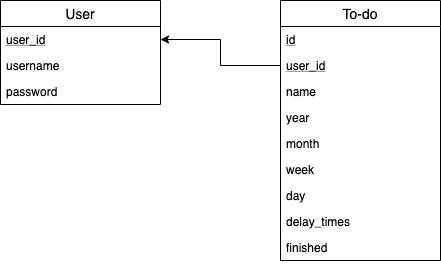

The diagram above was exported from draw.io. Its source (the exported page's mxGraphModel, read from the mxfile embedded in the PNG):
<mxGraphModel dx="1426" dy="794" grid="1" gridSize="10" guides="1" tooltips="1" connect="1" arrows="1" fold="1" page="1" pageScale="1" pageWidth="850" pageHeight="1100" math="0" shadow="0">
  <root>
    <mxCell id="Wj4Vu3IPxGOSCfUIfw4K-0" />
    <mxCell id="Wj4Vu3IPxGOSCfUIfw4K-1" parent="Wj4Vu3IPxGOSCfUIfw4K-0" />
    <mxCell id="J0gYgKzucj6YMFA8Nq1u-10" style="edgeStyle=orthogonalEdgeStyle;rounded=0;orthogonalLoop=1;jettySize=auto;html=1;entryX=1;entryY=0.5;entryDx=0;entryDy=0;" edge="1" parent="Wj4Vu3IPxGOSCfUIfw4K-1" source="J0gYgKzucj6YMFA8Nq1u-9" target="A_PqW6jiLVVbbGzWC3-a-1">
      <mxGeometry relative="1" as="geometry" />
    </mxCell>
    <mxCell id="A_PqW6jiLVVbbGzWC3-a-0" value="User" style="swimlane;fontStyle=0;childLayout=stackLayout;horizontal=1;startSize=26;horizontalStack=0;resizeParent=1;resizeParentMax=0;resizeLast=0;collapsible=1;marginBottom=0;align=center;fontSize=14;" parent="Wj4Vu3IPxGOSCfUIfw4K-1" vertex="1">
      <mxGeometry x="160" y="240" width="160" height="104" as="geometry" />
    </mxCell>
    <mxCell id="A_PqW6jiLVVbbGzWC3-a-1" value="user_id" style="text;strokeColor=none;fillColor=none;spacingLeft=4;spacingRight=4;overflow=hidden;rotatable=0;points=[[0,0.5],[1,0.5]];portConstraint=eastwest;fontSize=12;fontStyle=4" parent="A_PqW6jiLVVbbGzWC3-a-0" vertex="1">
      <mxGeometry y="26" width="160" height="26" as="geometry" />
    </mxCell>
    <mxCell id="A_PqW6jiLVVbbGzWC3-a-2" value="username" style="text;strokeColor=none;fillColor=none;spacingLeft=4;spacingRight=4;overflow=hidden;rotatable=0;points=[[0,0.5],[1,0.5]];portConstraint=eastwest;fontSize=12;" parent="A_PqW6jiLVVbbGzWC3-a-0" vertex="1">
      <mxGeometry y="52" width="160" height="26" as="geometry" />
    </mxCell>
    <mxCell id="A_PqW6jiLVVbbGzWC3-a-3" value="password" style="text;strokeColor=none;fillColor=none;spacingLeft=4;spacingRight=4;overflow=hidden;rotatable=0;points=[[0,0.5],[1,0.5]];portConstraint=eastwest;fontSize=12;" parent="A_PqW6jiLVVbbGzWC3-a-0" vertex="1">
      <mxGeometry y="78" width="160" height="26" as="geometry" />
    </mxCell>
    <mxCell id="J0gYgKzucj6YMFA8Nq1u-0" value="To-do" style="swimlane;fontStyle=0;childLayout=stackLayout;horizontal=1;startSize=26;horizontalStack=0;resizeParent=1;resizeParentMax=0;resizeLast=0;collapsible=1;marginBottom=0;align=center;fontSize=14;" vertex="1" parent="Wj4Vu3IPxGOSCfUIfw4K-1">
      <mxGeometry x="440" y="240" width="160" height="260" as="geometry" />
    </mxCell>
    <mxCell id="J0gYgKzucj6YMFA8Nq1u-1" value="id" style="text;strokeColor=none;fillColor=none;spacingLeft=4;spacingRight=4;overflow=hidden;rotatable=0;points=[[0,0.5],[1,0.5]];portConstraint=eastwest;fontSize=12;fontStyle=4" vertex="1" parent="J0gYgKzucj6YMFA8Nq1u-0">
      <mxGeometry y="26" width="160" height="26" as="geometry" />
    </mxCell>
    <mxCell id="J0gYgKzucj6YMFA8Nq1u-9" value="user_id" style="text;strokeColor=none;fillColor=none;spacingLeft=4;spacingRight=4;overflow=hidden;rotatable=0;points=[[0,0.5],[1,0.5]];portConstraint=eastwest;fontSize=12;fontStyle=4" vertex="1" parent="J0gYgKzucj6YMFA8Nq1u-0">
      <mxGeometry y="52" width="160" height="26" as="geometry" />
    </mxCell>
    <mxCell id="J0gYgKzucj6YMFA8Nq1u-2" value="name" style="text;strokeColor=none;fillColor=none;spacingLeft=4;spacingRight=4;overflow=hidden;rotatable=0;points=[[0,0.5],[1,0.5]];portConstraint=eastwest;fontSize=12;fontStyle=0" vertex="1" parent="J0gYgKzucj6YMFA8Nq1u-0">
      <mxGeometry y="78" width="160" height="26" as="geometry" />
    </mxCell>
    <mxCell id="J0gYgKzucj6YMFA8Nq1u-3" value="year" style="text;strokeColor=none;fillColor=none;spacingLeft=4;spacingRight=4;overflow=hidden;rotatable=0;points=[[0,0.5],[1,0.5]];portConstraint=eastwest;fontSize=12;fontStyle=0" vertex="1" parent="J0gYgKzucj6YMFA8Nq1u-0">
      <mxGeometry y="104" width="160" height="26" as="geometry" />
    </mxCell>
    <mxCell id="J0gYgKzucj6YMFA8Nq1u-4" value="month" style="text;strokeColor=none;fillColor=none;spacingLeft=4;spacingRight=4;overflow=hidden;rotatable=0;points=[[0,0.5],[1,0.5]];portConstraint=eastwest;fontSize=12;fontStyle=0" vertex="1" parent="J0gYgKzucj6YMFA8Nq1u-0">
      <mxGeometry y="130" width="160" height="26" as="geometry" />
    </mxCell>
    <mxCell id="J0gYgKzucj6YMFA8Nq1u-5" value="week" style="text;strokeColor=none;fillColor=none;spacingLeft=4;spacingRight=4;overflow=hidden;rotatable=0;points=[[0,0.5],[1,0.5]];portConstraint=eastwest;fontSize=12;fontStyle=0" vertex="1" parent="J0gYgKzucj6YMFA8Nq1u-0">
      <mxGeometry y="156" width="160" height="26" as="geometry" />
    </mxCell>
    <mxCell id="J0gYgKzucj6YMFA8Nq1u-6" value="day" style="text;strokeColor=none;fillColor=none;spacingLeft=4;spacingRight=4;overflow=hidden;rotatable=0;points=[[0,0.5],[1,0.5]];portConstraint=eastwest;fontSize=12;fontStyle=0" vertex="1" parent="J0gYgKzucj6YMFA8Nq1u-0">
      <mxGeometry y="182" width="160" height="26" as="geometry" />
    </mxCell>
    <mxCell id="J0gYgKzucj6YMFA8Nq1u-7" value="delay_times" style="text;strokeColor=none;fillColor=none;spacingLeft=4;spacingRight=4;overflow=hidden;rotatable=0;points=[[0,0.5],[1,0.5]];portConstraint=eastwest;fontSize=12;fontStyle=0" vertex="1" parent="J0gYgKzucj6YMFA8Nq1u-0">
      <mxGeometry y="208" width="160" height="26" as="geometry" />
    </mxCell>
    <mxCell id="J0gYgKzucj6YMFA8Nq1u-8" value="finished" style="text;strokeColor=none;fillColor=none;spacingLeft=4;spacingRight=4;overflow=hidden;rotatable=0;points=[[0,0.5],[1,0.5]];portConstraint=eastwest;fontSize=12;fontStyle=0" vertex="1" parent="J0gYgKzucj6YMFA8Nq1u-0">
      <mxGeometry y="234" width="160" height="26" as="geometry" />
    </mxCell>
  </root>
</mxGraphModel>